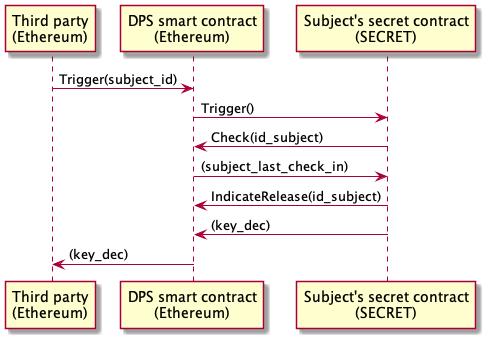

The diagram above was rendered by PlantUML. Its source (embedded in the PNG):
@startuml
"Third party\n(Ethereum)"->"DPS smart contract\n(Ethereum)" : Trigger(subject_id)
"DPS smart contract\n(Ethereum)"->"Subject's secret contract\n(SECRET)" : Trigger()
"Subject's secret contract\n(SECRET)"->"DPS smart contract\n(Ethereum)" : Check(id_subject)
"DPS smart contract\n(Ethereum)"->"Subject's secret contract\n(SECRET)" : (subject_last_check_in)
"Subject's secret contract\n(SECRET)"->"DPS smart contract\n(Ethereum)" : IndicateRelease(id_subject)
"Subject's secret contract\n(SECRET)"->"DPS smart contract\n(Ethereum)" : (key_dec)
"DPS smart contract\n(Ethereum)"->"Third party\n(Ethereum)" : (key_dec)
@enduml